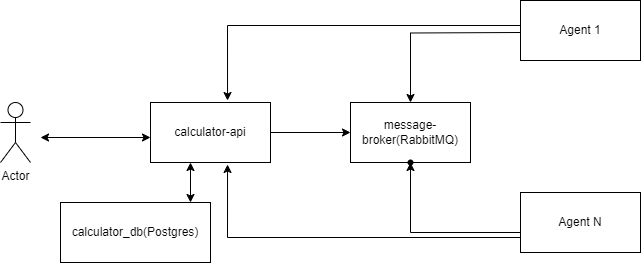

The diagram above was exported from draw.io. Its source (the exported page's mxGraphModel, read from the mxfile embedded in the PNG):
<mxGraphModel dx="2074" dy="806" grid="1" gridSize="10" guides="1" tooltips="1" connect="1" arrows="1" fold="1" page="1" pageScale="1" pageWidth="400" pageHeight="300" math="0" shadow="0">
  <root>
    <mxCell id="0" />
    <mxCell id="1" parent="0" />
    <mxCell id="oOiBm8y2tRchfXinverY-1" value="Actor" style="shape=umlActor;verticalLabelPosition=bottom;verticalAlign=top;html=1;outlineConnect=0;" vertex="1" parent="1">
      <mxGeometry x="20" y="423" width="30" height="60" as="geometry" />
    </mxCell>
    <mxCell id="oOiBm8y2tRchfXinverY-16" value="" style="edgeStyle=orthogonalEdgeStyle;rounded=0;orthogonalLoop=1;jettySize=auto;html=1;" edge="1" parent="1" source="oOiBm8y2tRchfXinverY-3" target="oOiBm8y2tRchfXinverY-5">
      <mxGeometry relative="1" as="geometry" />
    </mxCell>
    <mxCell id="oOiBm8y2tRchfXinverY-3" value="calculator-api" style="rounded=0;whiteSpace=wrap;html=1;" vertex="1" parent="1">
      <mxGeometry x="170" y="423" width="120" height="60" as="geometry" />
    </mxCell>
    <mxCell id="oOiBm8y2tRchfXinverY-4" value="calculator_db(Postgres)" style="rounded=0;whiteSpace=wrap;html=1;" vertex="1" parent="1">
      <mxGeometry x="80" y="523" width="150" height="60" as="geometry" />
    </mxCell>
    <mxCell id="oOiBm8y2tRchfXinverY-5" value="message-broker(RabbitMQ)" style="rounded=0;whiteSpace=wrap;html=1;" vertex="1" parent="1">
      <mxGeometry x="370" y="423" width="120" height="60" as="geometry" />
    </mxCell>
    <mxCell id="oOiBm8y2tRchfXinverY-18" style="edgeStyle=orthogonalEdgeStyle;rounded=0;orthogonalLoop=1;jettySize=auto;html=1;entryX=0.5;entryY=0;entryDx=0;entryDy=0;" edge="1" parent="1" target="oOiBm8y2tRchfXinverY-5">
      <mxGeometry relative="1" as="geometry">
        <mxPoint x="330" y="353" as="targetPoint" />
        <mxPoint x="540" y="353" as="sourcePoint" />
      </mxGeometry>
    </mxCell>
    <mxCell id="oOiBm8y2tRchfXinverY-7" value="Agent 1" style="rounded=0;whiteSpace=wrap;html=1;" vertex="1" parent="1">
      <mxGeometry x="540" y="321" width="120" height="60" as="geometry" />
    </mxCell>
    <mxCell id="oOiBm8y2tRchfXinverY-20" value="" style="edgeStyle=orthogonalEdgeStyle;rounded=0;orthogonalLoop=1;jettySize=auto;html=1;" edge="1" parent="1" target="oOiBm8y2tRchfXinverY-19">
      <mxGeometry relative="1" as="geometry">
        <mxPoint x="540" y="553" as="sourcePoint" />
        <mxPoint x="430" y="493" as="targetPoint" />
        <Array as="points">
          <mxPoint x="430" y="553" />
        </Array>
      </mxGeometry>
    </mxCell>
    <mxCell id="oOiBm8y2tRchfXinverY-8" value="Agent N" style="rounded=0;whiteSpace=wrap;html=1;" vertex="1" parent="1">
      <mxGeometry x="540" y="513" width="120" height="60" as="geometry" />
    </mxCell>
    <mxCell id="oOiBm8y2tRchfXinverY-19" value="" style="shape=waypoint;sketch=0;size=6;pointerEvents=1;points=[];fillColor=default;resizable=0;rotatable=0;perimeter=centerPerimeter;snapToPoint=1;rounded=0;" vertex="1" parent="1">
      <mxGeometry x="420" y="473" width="20" height="20" as="geometry" />
    </mxCell>
    <mxCell id="oOiBm8y2tRchfXinverY-22" value="" style="endArrow=classic;html=1;rounded=0;exitX=0;exitY=0.75;exitDx=0;exitDy=0;entryX=0.642;entryY=1.033;entryDx=0;entryDy=0;entryPerimeter=0;" edge="1" parent="1" source="oOiBm8y2tRchfXinverY-8" target="oOiBm8y2tRchfXinverY-3">
      <mxGeometry width="50" height="50" relative="1" as="geometry">
        <mxPoint x="400" y="603" as="sourcePoint" />
        <mxPoint x="250" y="573" as="targetPoint" />
        <Array as="points">
          <mxPoint x="247" y="558" />
        </Array>
      </mxGeometry>
    </mxCell>
    <mxCell id="oOiBm8y2tRchfXinverY-23" value="" style="endArrow=classic;html=1;rounded=0;exitX=0;exitY=0.75;exitDx=0;exitDy=0;entryX=0.642;entryY=-0.033;entryDx=0;entryDy=0;entryPerimeter=0;" edge="1" parent="1" target="oOiBm8y2tRchfXinverY-3">
      <mxGeometry width="50" height="50" relative="1" as="geometry">
        <mxPoint x="540" y="346" as="sourcePoint" />
        <mxPoint x="247" y="263" as="targetPoint" />
        <Array as="points">
          <mxPoint x="247" y="346" />
        </Array>
      </mxGeometry>
    </mxCell>
    <mxCell id="oOiBm8y2tRchfXinverY-27" value="" style="endArrow=classic;startArrow=classic;html=1;rounded=0;" edge="1" parent="1">
      <mxGeometry width="50" height="50" relative="1" as="geometry">
        <mxPoint x="60" y="458" as="sourcePoint" />
        <mxPoint x="170" y="458" as="targetPoint" />
      </mxGeometry>
    </mxCell>
    <mxCell id="oOiBm8y2tRchfXinverY-28" value="" style="endArrow=classic;startArrow=classic;html=1;rounded=0;" edge="1" parent="1">
      <mxGeometry width="50" height="50" relative="1" as="geometry">
        <mxPoint x="210" y="523" as="sourcePoint" />
        <mxPoint x="210" y="483" as="targetPoint" />
      </mxGeometry>
    </mxCell>
  </root>
</mxGraphModel>